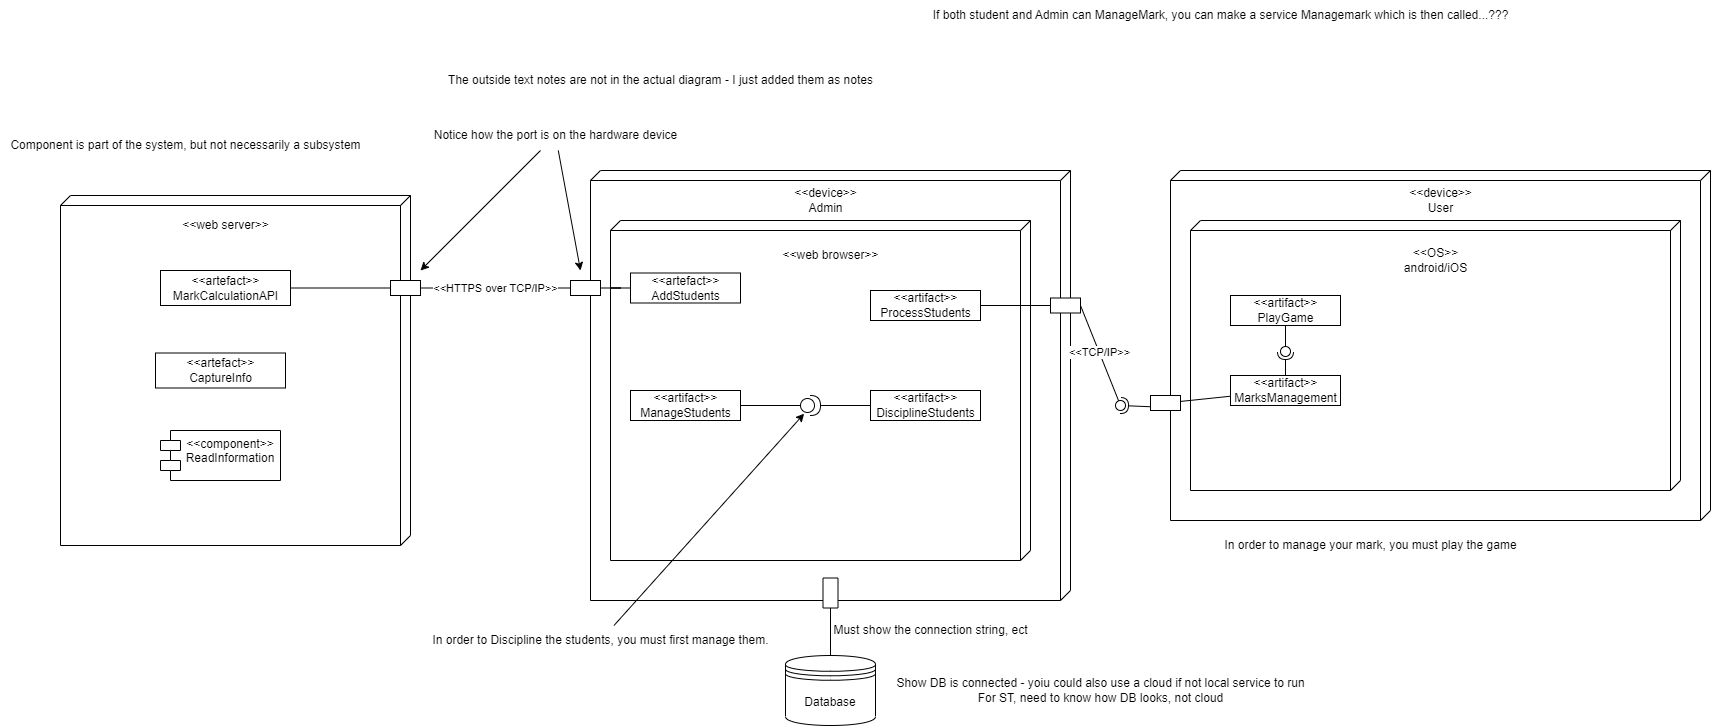

The diagram above was exported from draw.io. Its source (the exported page's mxGraphModel, read from the mxfile embedded in the PNG):
<mxGraphModel dx="1886" dy="1706" grid="1" gridSize="10" guides="1" tooltips="1" connect="1" arrows="1" fold="1" page="1" pageScale="1" pageWidth="850" pageHeight="1100" math="0" shadow="0">
  <root>
    <mxCell id="0" />
    <mxCell id="1" parent="0" />
    <mxCell id="e9yBjdjXqjfacHrZykaa-66" style="edgeStyle=orthogonalEdgeStyle;rounded=0;orthogonalLoop=1;jettySize=auto;html=1;endArrow=none;endFill=0;" parent="1" source="e9yBjdjXqjfacHrZykaa-1" target="e9yBjdjXqjfacHrZykaa-65" edge="1">
      <mxGeometry relative="1" as="geometry" />
    </mxCell>
    <mxCell id="e9yBjdjXqjfacHrZykaa-1" value="" style="verticalAlign=top;align=left;spacingTop=8;spacingLeft=2;spacingRight=12;shape=cube;size=10;direction=south;fontStyle=4;html=1;" parent="1" vertex="1">
      <mxGeometry x="160" y="140" width="480" height="430" as="geometry" />
    </mxCell>
    <mxCell id="e9yBjdjXqjfacHrZykaa-2" value="&amp;lt;&amp;lt;device&amp;gt;&amp;gt;&lt;br&gt;Admin" style="text;html=1;align=center;verticalAlign=middle;resizable=0;points=[];autosize=1;strokeColor=none;fillColor=none;" parent="1" vertex="1">
      <mxGeometry x="350" y="150" width="90" height="40" as="geometry" />
    </mxCell>
    <mxCell id="e9yBjdjXqjfacHrZykaa-3" value="" style="verticalAlign=top;align=left;spacingTop=8;spacingLeft=2;spacingRight=12;shape=cube;size=10;direction=south;fontStyle=4;html=1;" parent="1" vertex="1">
      <mxGeometry x="180" y="190" width="420" height="340" as="geometry" />
    </mxCell>
    <mxCell id="e9yBjdjXqjfacHrZykaa-4" value="&amp;lt;&amp;lt;web browser&amp;gt;&amp;gt;&lt;br&gt;" style="text;html=1;align=center;verticalAlign=middle;resizable=0;points=[];autosize=1;strokeColor=none;fillColor=none;" parent="1" vertex="1">
      <mxGeometry x="340" y="210" width="120" height="30" as="geometry" />
    </mxCell>
    <mxCell id="e9yBjdjXqjfacHrZykaa-7" value="" style="verticalAlign=top;align=left;spacingTop=8;spacingLeft=2;spacingRight=12;shape=cube;size=10;direction=south;fontStyle=4;html=1;" parent="1" vertex="1">
      <mxGeometry x="740" y="140" width="540" height="350" as="geometry" />
    </mxCell>
    <mxCell id="e9yBjdjXqjfacHrZykaa-8" value="&amp;lt;&amp;lt;device&amp;gt;&amp;gt;&lt;br&gt;User" style="text;html=1;align=center;verticalAlign=middle;resizable=0;points=[];autosize=1;strokeColor=none;fillColor=none;" parent="1" vertex="1">
      <mxGeometry x="965" y="150" width="90" height="40" as="geometry" />
    </mxCell>
    <mxCell id="e9yBjdjXqjfacHrZykaa-9" value="" style="verticalAlign=top;align=left;spacingTop=8;spacingLeft=2;spacingRight=12;shape=cube;size=10;direction=south;fontStyle=4;html=1;" parent="1" vertex="1">
      <mxGeometry x="760" y="190" width="490" height="270" as="geometry" />
    </mxCell>
    <mxCell id="e9yBjdjXqjfacHrZykaa-10" value="&amp;lt;&amp;lt;OS&amp;gt;&amp;gt;&lt;br&gt;android/iOS" style="text;html=1;align=center;verticalAlign=middle;resizable=0;points=[];autosize=1;strokeColor=none;fillColor=none;" parent="1" vertex="1">
      <mxGeometry x="960" y="210" width="90" height="40" as="geometry" />
    </mxCell>
    <mxCell id="e9yBjdjXqjfacHrZykaa-12" value="" style="verticalAlign=top;align=left;spacingTop=8;spacingLeft=2;spacingRight=12;shape=cube;size=10;direction=south;fontStyle=4;html=1;" parent="1" vertex="1">
      <mxGeometry x="-370" y="165" width="350" height="350" as="geometry" />
    </mxCell>
    <mxCell id="e9yBjdjXqjfacHrZykaa-13" value="&amp;lt;&amp;lt;web server&amp;gt;&amp;gt;&lt;br&gt;" style="text;html=1;align=center;verticalAlign=middle;resizable=0;points=[];autosize=1;strokeColor=none;fillColor=none;" parent="1" vertex="1">
      <mxGeometry x="-260" y="180" width="110" height="30" as="geometry" />
    </mxCell>
    <mxCell id="e9yBjdjXqjfacHrZykaa-16" value="&amp;lt;&amp;lt;artefact&amp;gt;&amp;gt;&lt;br&gt;AddStudents" style="html=1;" parent="1" vertex="1">
      <mxGeometry x="200" y="242.5" width="110" height="30" as="geometry" />
    </mxCell>
    <mxCell id="e9yBjdjXqjfacHrZykaa-21" value="&amp;lt;&amp;lt;artifact&amp;gt;&amp;gt;&lt;br&gt;ProcessStudents" style="html=1;" parent="1" vertex="1">
      <mxGeometry x="440" y="260" width="110" height="30" as="geometry" />
    </mxCell>
    <mxCell id="e9yBjdjXqjfacHrZykaa-43" style="edgeStyle=none;rounded=0;orthogonalLoop=1;jettySize=auto;html=1;entryX=0;entryY=0.5;entryDx=0;entryDy=0;entryPerimeter=0;endArrow=none;endFill=0;" parent="1" source="e9yBjdjXqjfacHrZykaa-22" target="e9yBjdjXqjfacHrZykaa-41" edge="1">
      <mxGeometry relative="1" as="geometry" />
    </mxCell>
    <mxCell id="e9yBjdjXqjfacHrZykaa-22" value="&amp;lt;&amp;lt;artifact&amp;gt;&amp;gt;&lt;br&gt;ManageStudents" style="html=1;" parent="1" vertex="1">
      <mxGeometry x="200" y="360" width="110" height="30" as="geometry" />
    </mxCell>
    <mxCell id="e9yBjdjXqjfacHrZykaa-42" style="edgeStyle=none;rounded=0;orthogonalLoop=1;jettySize=auto;html=1;entryX=1;entryY=0.5;entryDx=0;entryDy=0;entryPerimeter=0;endArrow=none;endFill=0;" parent="1" source="e9yBjdjXqjfacHrZykaa-23" target="e9yBjdjXqjfacHrZykaa-41" edge="1">
      <mxGeometry relative="1" as="geometry" />
    </mxCell>
    <mxCell id="e9yBjdjXqjfacHrZykaa-23" value="&amp;lt;&amp;lt;artifact&amp;gt;&amp;gt;&lt;br&gt;DisciplineStudents" style="html=1;" parent="1" vertex="1">
      <mxGeometry x="440" y="360" width="110" height="30" as="geometry" />
    </mxCell>
    <mxCell id="e9yBjdjXqjfacHrZykaa-25" value="&lt;&lt;component&gt;&gt;&#10;ReadInformation" style="shape=module;align=left;spacingLeft=20;align=center;verticalAlign=top;flipH=0;flipV=0;" parent="1" vertex="1">
      <mxGeometry x="-270" y="400" width="120" height="50" as="geometry" />
    </mxCell>
    <mxCell id="e9yBjdjXqjfacHrZykaa-26" value="Component is part of the system, but not necessarily a subsystem" style="text;html=1;align=center;verticalAlign=middle;resizable=0;points=[];autosize=1;strokeColor=none;fillColor=none;" parent="1" vertex="1">
      <mxGeometry x="-430" y="100" width="370" height="30" as="geometry" />
    </mxCell>
    <mxCell id="e9yBjdjXqjfacHrZykaa-33" style="edgeStyle=orthogonalEdgeStyle;rounded=0;orthogonalLoop=1;jettySize=auto;html=1;entryX=0;entryY=0.5;entryDx=0;entryDy=0;endArrow=none;endFill=0;" parent="1" source="e9yBjdjXqjfacHrZykaa-27" target="e9yBjdjXqjfacHrZykaa-29" edge="1">
      <mxGeometry relative="1" as="geometry" />
    </mxCell>
    <mxCell id="e9yBjdjXqjfacHrZykaa-27" value="&amp;lt;&amp;lt;artefact&amp;gt;&amp;gt;&lt;br&gt;MarkCalculationAPI" style="html=1;" parent="1" vertex="1">
      <mxGeometry x="-270" y="240" width="130" height="35" as="geometry" />
    </mxCell>
    <mxCell id="e9yBjdjXqjfacHrZykaa-28" value="&amp;lt;&amp;lt;artefact&amp;gt;&amp;gt;&lt;br&gt;CaptureInfo" style="html=1;" parent="1" vertex="1">
      <mxGeometry x="-275" y="322.5" width="130" height="35" as="geometry" />
    </mxCell>
    <mxCell id="e9yBjdjXqjfacHrZykaa-31" value="&amp;lt;&amp;lt;HTTPS over TCP/IP&amp;gt;&amp;gt;" style="edgeStyle=orthogonalEdgeStyle;rounded=0;orthogonalLoop=1;jettySize=auto;html=1;entryX=0;entryY=0.5;entryDx=0;entryDy=0;endArrow=none;endFill=0;" parent="1" source="e9yBjdjXqjfacHrZykaa-29" target="e9yBjdjXqjfacHrZykaa-30" edge="1">
      <mxGeometry relative="1" as="geometry" />
    </mxCell>
    <mxCell id="e9yBjdjXqjfacHrZykaa-29" value="" style="html=1;" parent="1" vertex="1">
      <mxGeometry x="-40" y="250" width="30" height="15" as="geometry" />
    </mxCell>
    <mxCell id="e9yBjdjXqjfacHrZykaa-34" style="edgeStyle=orthogonalEdgeStyle;rounded=0;orthogonalLoop=1;jettySize=auto;html=1;entryX=0;entryY=0.5;entryDx=0;entryDy=0;endArrow=none;endFill=0;" parent="1" source="e9yBjdjXqjfacHrZykaa-30" target="e9yBjdjXqjfacHrZykaa-16" edge="1">
      <mxGeometry relative="1" as="geometry" />
    </mxCell>
    <mxCell id="e9yBjdjXqjfacHrZykaa-30" value="" style="html=1;" parent="1" vertex="1">
      <mxGeometry x="140" y="250" width="30" height="15" as="geometry" />
    </mxCell>
    <mxCell id="e9yBjdjXqjfacHrZykaa-32" style="edgeStyle=orthogonalEdgeStyle;rounded=0;orthogonalLoop=1;jettySize=auto;html=1;exitX=0.5;exitY=1;exitDx=0;exitDy=0;" parent="1" source="e9yBjdjXqjfacHrZykaa-21" target="e9yBjdjXqjfacHrZykaa-21" edge="1">
      <mxGeometry relative="1" as="geometry" />
    </mxCell>
    <mxCell id="e9yBjdjXqjfacHrZykaa-36" style="rounded=0;orthogonalLoop=1;jettySize=auto;html=1;endArrow=classic;endFill=1;" parent="1" source="e9yBjdjXqjfacHrZykaa-35" edge="1">
      <mxGeometry relative="1" as="geometry">
        <mxPoint x="150" y="240" as="targetPoint" />
      </mxGeometry>
    </mxCell>
    <mxCell id="e9yBjdjXqjfacHrZykaa-37" style="edgeStyle=none;rounded=0;orthogonalLoop=1;jettySize=auto;html=1;endArrow=classic;endFill=1;" parent="1" source="e9yBjdjXqjfacHrZykaa-35" edge="1">
      <mxGeometry relative="1" as="geometry">
        <mxPoint x="-10" y="240" as="targetPoint" />
      </mxGeometry>
    </mxCell>
    <mxCell id="e9yBjdjXqjfacHrZykaa-35" value="Notice how the port is on the hardware device" style="text;html=1;align=center;verticalAlign=middle;resizable=0;points=[];autosize=1;strokeColor=none;fillColor=none;" parent="1" vertex="1">
      <mxGeometry x="-10" y="90" width="270" height="30" as="geometry" />
    </mxCell>
    <mxCell id="e9yBjdjXqjfacHrZykaa-38" style="edgeStyle=none;rounded=0;orthogonalLoop=1;jettySize=auto;html=1;exitX=0.5;exitY=1;exitDx=0;exitDy=0;endArrow=classic;endFill=1;" parent="1" source="e9yBjdjXqjfacHrZykaa-23" target="e9yBjdjXqjfacHrZykaa-23" edge="1">
      <mxGeometry relative="1" as="geometry" />
    </mxCell>
    <mxCell id="e9yBjdjXqjfacHrZykaa-44" style="edgeStyle=none;rounded=0;orthogonalLoop=1;jettySize=auto;html=1;entryX=0.183;entryY=0.908;entryDx=0;entryDy=0;entryPerimeter=0;endArrow=classic;endFill=1;" parent="1" source="e9yBjdjXqjfacHrZykaa-39" target="e9yBjdjXqjfacHrZykaa-41" edge="1">
      <mxGeometry relative="1" as="geometry" />
    </mxCell>
    <mxCell id="e9yBjdjXqjfacHrZykaa-39" value="In order to Discipline the students, you must first manage them." style="text;html=1;align=center;verticalAlign=middle;resizable=0;points=[];autosize=1;strokeColor=none;fillColor=none;" parent="1" vertex="1">
      <mxGeometry x="-10" y="595" width="360" height="30" as="geometry" />
    </mxCell>
    <mxCell id="e9yBjdjXqjfacHrZykaa-41" value="" style="shape=providedRequiredInterface;html=1;verticalLabelPosition=bottom;sketch=0;" parent="1" vertex="1">
      <mxGeometry x="370" y="365" width="20" height="20" as="geometry" />
    </mxCell>
    <mxCell id="e9yBjdjXqjfacHrZykaa-45" value="The outside text notes are not in the actual diagram - I just added them as notes" style="text;html=1;align=center;verticalAlign=middle;resizable=0;points=[];autosize=1;strokeColor=none;fillColor=none;" parent="1" vertex="1">
      <mxGeometry x="5" y="35" width="450" height="30" as="geometry" />
    </mxCell>
    <mxCell id="e9yBjdjXqjfacHrZykaa-47" value="&amp;lt;&amp;lt;artifact&amp;gt;&amp;gt;&lt;br&gt;PlayGame" style="html=1;" parent="1" vertex="1">
      <mxGeometry x="800" y="265" width="110" height="30" as="geometry" />
    </mxCell>
    <mxCell id="e9yBjdjXqjfacHrZykaa-48" value="&amp;lt;&amp;lt;artifact&amp;gt;&amp;gt;&lt;br&gt;MarksManagement" style="html=1;" parent="1" vertex="1">
      <mxGeometry x="800" y="345" width="110" height="30" as="geometry" />
    </mxCell>
    <mxCell id="e9yBjdjXqjfacHrZykaa-49" value="If both student and Admin can ManageMark, you can make a service Managemark which is then called...???" style="text;html=1;align=center;verticalAlign=middle;resizable=0;points=[];autosize=1;strokeColor=none;fillColor=none;" parent="1" vertex="1">
      <mxGeometry x="490" y="-30" width="600" height="30" as="geometry" />
    </mxCell>
    <mxCell id="e9yBjdjXqjfacHrZykaa-50" value="In order to manage your mark, you must play the game" style="text;html=1;align=center;verticalAlign=middle;resizable=0;points=[];autosize=1;strokeColor=none;fillColor=none;" parent="1" vertex="1">
      <mxGeometry x="780" y="500" width="320" height="30" as="geometry" />
    </mxCell>
    <mxCell id="e9yBjdjXqjfacHrZykaa-54" value="" style="rounded=0;orthogonalLoop=1;jettySize=auto;html=1;endArrow=none;endFill=0;sketch=0;sourcePerimeterSpacing=0;targetPerimeterSpacing=0;exitX=0.5;exitY=1;exitDx=0;exitDy=0;" parent="1" source="e9yBjdjXqjfacHrZykaa-47" target="e9yBjdjXqjfacHrZykaa-56" edge="1">
      <mxGeometry relative="1" as="geometry">
        <mxPoint x="870" y="328" as="sourcePoint" />
      </mxGeometry>
    </mxCell>
    <mxCell id="e9yBjdjXqjfacHrZykaa-55" value="" style="rounded=0;orthogonalLoop=1;jettySize=auto;html=1;endArrow=halfCircle;endFill=0;entryX=0.5;entryY=0.5;endSize=6;strokeWidth=1;sketch=0;" parent="1" source="e9yBjdjXqjfacHrZykaa-48" target="e9yBjdjXqjfacHrZykaa-56" edge="1">
      <mxGeometry relative="1" as="geometry">
        <mxPoint x="910" y="328" as="sourcePoint" />
      </mxGeometry>
    </mxCell>
    <mxCell id="e9yBjdjXqjfacHrZykaa-56" value="" style="ellipse;whiteSpace=wrap;html=1;align=center;aspect=fixed;resizable=0;points=[];outlineConnect=0;sketch=0;" parent="1" vertex="1">
      <mxGeometry x="850" y="316" width="10" height="10" as="geometry" />
    </mxCell>
    <mxCell id="e9yBjdjXqjfacHrZykaa-58" value="&amp;lt;&amp;lt;TCP/IP&amp;gt;&amp;gt;" style="rounded=0;orthogonalLoop=1;jettySize=auto;html=1;endArrow=none;endFill=0;sketch=0;sourcePerimeterSpacing=0;targetPerimeterSpacing=0;exitX=1;exitY=0.5;exitDx=0;exitDy=0;" parent="1" source="e9yBjdjXqjfacHrZykaa-61" target="e9yBjdjXqjfacHrZykaa-60" edge="1">
      <mxGeometry relative="1" as="geometry">
        <mxPoint x="670" y="375" as="sourcePoint" />
      </mxGeometry>
    </mxCell>
    <mxCell id="e9yBjdjXqjfacHrZykaa-59" value="" style="rounded=0;orthogonalLoop=1;jettySize=auto;html=1;endArrow=halfCircle;endFill=0;entryX=0.5;entryY=0.5;endSize=6;strokeWidth=1;sketch=0;exitX=0;exitY=0.75;exitDx=0;exitDy=0;" parent="1" source="e9yBjdjXqjfacHrZykaa-62" target="e9yBjdjXqjfacHrZykaa-60" edge="1">
      <mxGeometry relative="1" as="geometry">
        <mxPoint x="710" y="375" as="sourcePoint" />
      </mxGeometry>
    </mxCell>
    <mxCell id="e9yBjdjXqjfacHrZykaa-60" value="" style="ellipse;whiteSpace=wrap;html=1;align=center;aspect=fixed;resizable=0;points=[];outlineConnect=0;sketch=0;" parent="1" vertex="1">
      <mxGeometry x="685" y="370" width="10" height="10" as="geometry" />
    </mxCell>
    <mxCell id="e9yBjdjXqjfacHrZykaa-64" style="edgeStyle=orthogonalEdgeStyle;rounded=0;orthogonalLoop=1;jettySize=auto;html=1;endArrow=none;endFill=0;" parent="1" source="e9yBjdjXqjfacHrZykaa-61" target="e9yBjdjXqjfacHrZykaa-21" edge="1">
      <mxGeometry relative="1" as="geometry" />
    </mxCell>
    <mxCell id="e9yBjdjXqjfacHrZykaa-61" value="" style="html=1;" parent="1" vertex="1">
      <mxGeometry x="620" y="267.5" width="30" height="15" as="geometry" />
    </mxCell>
    <mxCell id="e9yBjdjXqjfacHrZykaa-63" style="edgeStyle=none;rounded=0;orthogonalLoop=1;jettySize=auto;html=1;endArrow=none;endFill=0;" parent="1" source="e9yBjdjXqjfacHrZykaa-62" target="e9yBjdjXqjfacHrZykaa-48" edge="1">
      <mxGeometry relative="1" as="geometry" />
    </mxCell>
    <mxCell id="e9yBjdjXqjfacHrZykaa-62" value="" style="html=1;" parent="1" vertex="1">
      <mxGeometry x="720" y="365" width="30" height="15" as="geometry" />
    </mxCell>
    <mxCell id="e9yBjdjXqjfacHrZykaa-65" value="Database" style="shape=datastore;whiteSpace=wrap;html=1;" parent="1" vertex="1">
      <mxGeometry x="355" y="625" width="90" height="70" as="geometry" />
    </mxCell>
    <mxCell id="e9yBjdjXqjfacHrZykaa-67" value="Show DB is connected - yoiu could also use a cloud if not local service to run&lt;br&gt;For ST, need to know how DB looks, not cloud" style="text;html=1;align=center;verticalAlign=middle;resizable=0;points=[];autosize=1;strokeColor=none;fillColor=none;" parent="1" vertex="1">
      <mxGeometry x="455" y="640" width="430" height="40" as="geometry" />
    </mxCell>
    <mxCell id="e9yBjdjXqjfacHrZykaa-68" value="" style="html=1;rotation=90;" parent="1" vertex="1">
      <mxGeometry x="385" y="555" width="30" height="15" as="geometry" />
    </mxCell>
    <mxCell id="e9yBjdjXqjfacHrZykaa-69" value="Must show the connection string, ect" style="text;html=1;align=center;verticalAlign=middle;resizable=0;points=[];autosize=1;strokeColor=none;fillColor=none;" parent="1" vertex="1">
      <mxGeometry x="390" y="585" width="220" height="30" as="geometry" />
    </mxCell>
  </root>
</mxGraphModel>